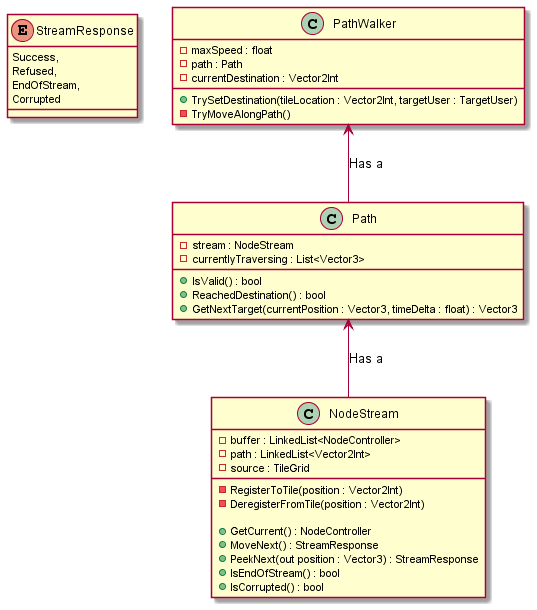

The diagram above was rendered by PlantUML. Its source (embedded in the PNG):
@startuml
enum StreamResponse {
    Success,
    Refused,
    EndOfStream,
    Corrupted
}

class NodeStream {
    -buffer : LinkedList<NodeController>
    -path : LinkedList<Vector2Int>
    -source : TileGrid
    -RegisterToTile(position : Vector2Int)
    -DeregisterFromTile(position : Vector2Int)

    +GetCurrent() : NodeController
    +MoveNext() : StreamResponse
    +PeekNext(out position : Vector3) : StreamResponse
    +IsEndOfStream() : bool
    +IsCorrupted() : bool
}

class Path {
    -stream : NodeStream
    -currentlyTraversing : List<Vector3>

    +IsValid() : bool
    +ReachedDestination() : bool
    +GetNextTarget(currentPosition : Vector3, timeDelta : float) : Vector3
}

class PathWalker {
    -maxSpeed : float
    -path : Path
    -currentDestination : Vector2Int
    +TrySetDestination(tileLocation : Vector2Int, targetUser : TargetUser)
    -TryMoveAlongPath()
}

PathWalker <-down- Path : Has a
Path <-down- NodeStream : Has a
@enduml